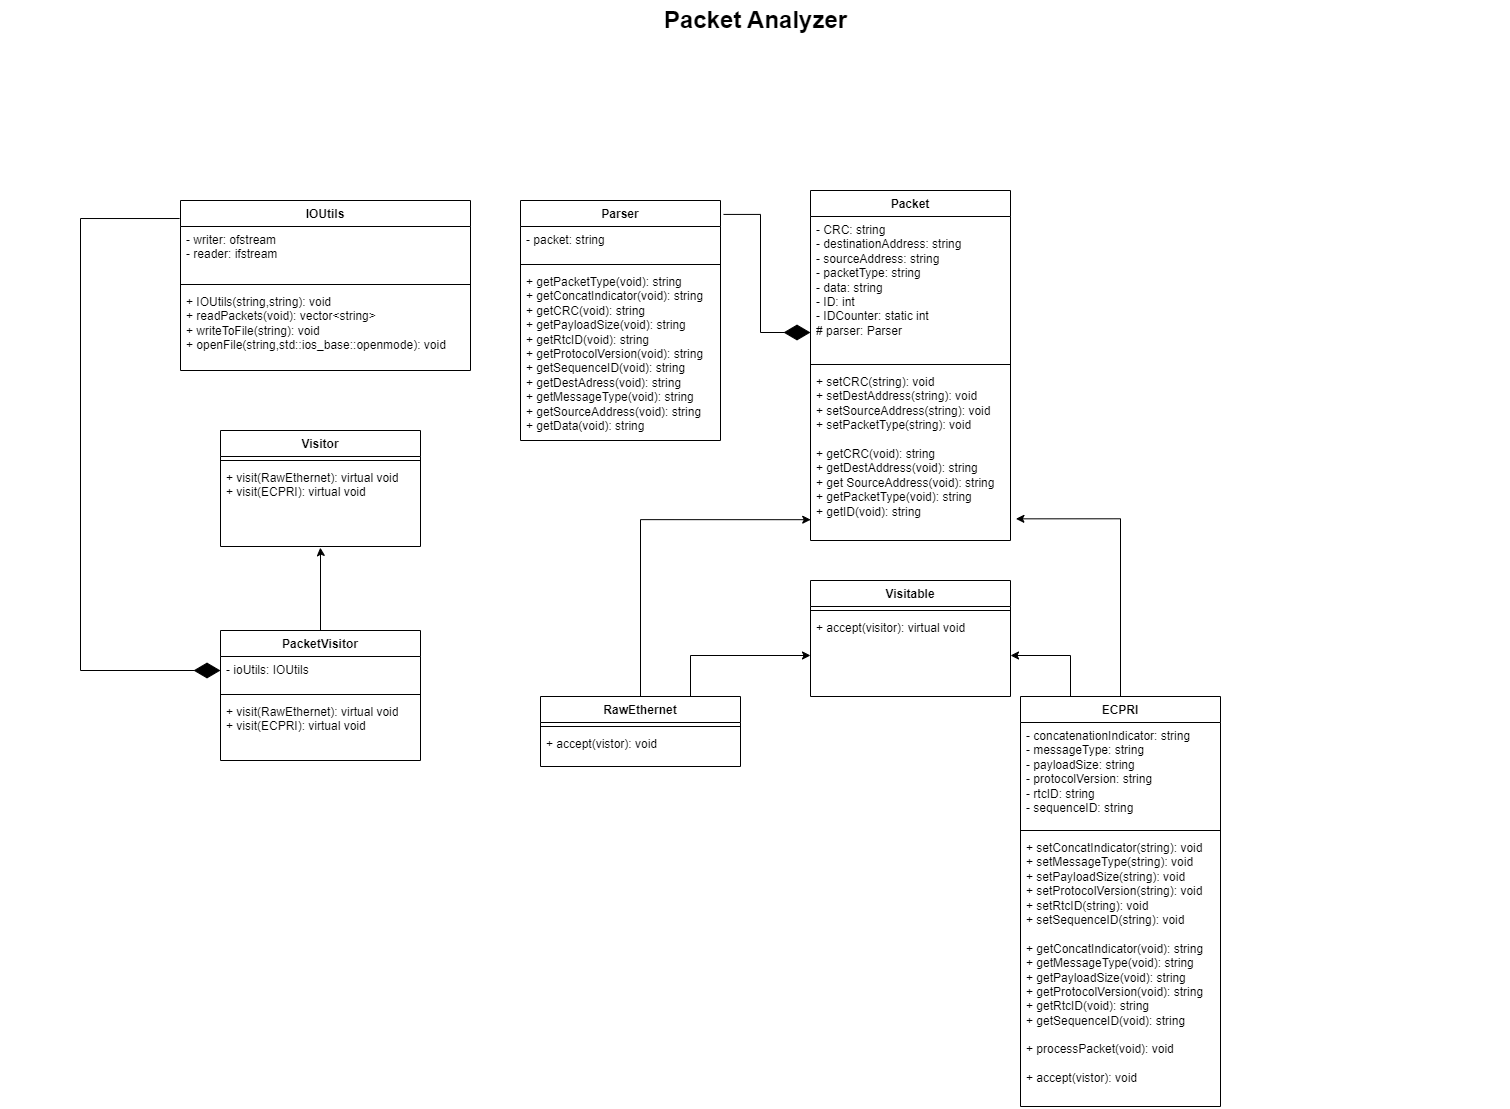

The diagram above was exported from draw.io. Its source (the exported page's mxGraphModel, read from the mxfile embedded in the PNG):
<mxGraphModel dx="1500" dy="830" grid="1" gridSize="10" guides="1" tooltips="1" connect="1" arrows="1" fold="1" page="1" pageScale="1.5" pageWidth="1169" pageHeight="826" background="none" math="0" shadow="0">
  <root>
    <mxCell id="0" style=";html=1;" />
    <mxCell id="1" style=";html=1;" parent="0" />
    <mxCell id="1672d66443f91eb5-23" value="Packet Analyzer" style="text;strokeColor=none;fillColor=none;html=1;fontSize=24;fontStyle=1;verticalAlign=middle;align=center;" parent="1" vertex="1">
      <mxGeometry x="120" y="40" width="1510" height="40" as="geometry" />
    </mxCell>
    <mxCell id="TnlsVfzSOl7pb2KdttEF-1" value="Packet" style="swimlane;fontStyle=1;align=center;verticalAlign=top;childLayout=stackLayout;horizontal=1;startSize=26;horizontalStack=0;resizeParent=1;resizeParentMax=0;resizeLast=0;collapsible=1;marginBottom=0;whiteSpace=wrap;html=1;" vertex="1" parent="1">
      <mxGeometry x="930" y="230" width="200" height="350" as="geometry" />
    </mxCell>
    <mxCell id="TnlsVfzSOl7pb2KdttEF-2" value="- CRC: string&lt;br&gt;- destinationAddress: string&lt;br&gt;- sourceAddress: string&lt;br&gt;- packetType: string&lt;br&gt;- data: string&lt;br&gt;- ID: int&lt;br&gt;- IDCounter: static int&lt;br&gt;# parser: Parser&amp;nbsp;" style="text;strokeColor=none;fillColor=none;align=left;verticalAlign=top;spacingLeft=4;spacingRight=4;overflow=hidden;rotatable=0;points=[[0,0.5],[1,0.5]];portConstraint=eastwest;whiteSpace=wrap;html=1;" vertex="1" parent="TnlsVfzSOl7pb2KdttEF-1">
      <mxGeometry y="26" width="200" height="144" as="geometry" />
    </mxCell>
    <mxCell id="TnlsVfzSOl7pb2KdttEF-3" value="" style="line;strokeWidth=1;fillColor=none;align=left;verticalAlign=middle;spacingTop=-1;spacingLeft=3;spacingRight=3;rotatable=0;labelPosition=right;points=[];portConstraint=eastwest;strokeColor=inherit;" vertex="1" parent="TnlsVfzSOl7pb2KdttEF-1">
      <mxGeometry y="170" width="200" height="8" as="geometry" />
    </mxCell>
    <mxCell id="TnlsVfzSOl7pb2KdttEF-4" value="+ setCRC(string): void&lt;br&gt;+ setDestAddress(string): void&lt;br&gt;+&amp;nbsp;setSourceAddress(string): void&lt;br&gt;+&amp;nbsp;setPacketType(string): void&lt;br&gt;&lt;br&gt;+&amp;nbsp;getCRC(void): string&lt;br&gt;+&amp;nbsp;getDestAddress(void): string&lt;br&gt;+ get SourceAddress(void): string&lt;br&gt;+ getPacketType(void): string&lt;br&gt;+ getID(void): string" style="text;strokeColor=none;fillColor=none;align=left;verticalAlign=top;spacingLeft=4;spacingRight=4;overflow=hidden;rotatable=0;points=[[0,0.5],[1,0.5]];portConstraint=eastwest;whiteSpace=wrap;html=1;" vertex="1" parent="TnlsVfzSOl7pb2KdttEF-1">
      <mxGeometry y="178" width="200" height="172" as="geometry" />
    </mxCell>
    <mxCell id="TnlsVfzSOl7pb2KdttEF-54" style="edgeStyle=orthogonalEdgeStyle;rounded=0;orthogonalLoop=1;jettySize=auto;html=1;exitX=0.25;exitY=0;exitDx=0;exitDy=0;entryX=1;entryY=0.5;entryDx=0;entryDy=0;" edge="1" parent="1" source="TnlsVfzSOl7pb2KdttEF-5" target="TnlsVfzSOl7pb2KdttEF-33">
      <mxGeometry relative="1" as="geometry" />
    </mxCell>
    <mxCell id="TnlsVfzSOl7pb2KdttEF-5" value="ECPRI" style="swimlane;fontStyle=1;align=center;verticalAlign=top;childLayout=stackLayout;horizontal=1;startSize=26;horizontalStack=0;resizeParent=1;resizeParentMax=0;resizeLast=0;collapsible=1;marginBottom=0;whiteSpace=wrap;html=1;" vertex="1" parent="1">
      <mxGeometry x="1140" y="736" width="200" height="410" as="geometry" />
    </mxCell>
    <mxCell id="TnlsVfzSOl7pb2KdttEF-6" value="- concatenationIndicator&lt;span style=&quot;background-color: initial;&quot;&gt;: string&lt;br&gt;- messageType: string&lt;br&gt;- payloadSize: string&lt;br&gt;- protocolVersion: string&lt;br&gt;- rtcID: string&lt;br&gt;- sequenceID: string&lt;br&gt;&lt;/span&gt;" style="text;strokeColor=none;fillColor=none;align=left;verticalAlign=top;spacingLeft=4;spacingRight=4;overflow=hidden;rotatable=0;points=[[0,0.5],[1,0.5]];portConstraint=eastwest;whiteSpace=wrap;html=1;" vertex="1" parent="TnlsVfzSOl7pb2KdttEF-5">
      <mxGeometry y="26" width="200" height="104" as="geometry" />
    </mxCell>
    <mxCell id="TnlsVfzSOl7pb2KdttEF-7" value="" style="line;strokeWidth=1;fillColor=none;align=left;verticalAlign=middle;spacingTop=-1;spacingLeft=3;spacingRight=3;rotatable=0;labelPosition=right;points=[];portConstraint=eastwest;strokeColor=inherit;" vertex="1" parent="TnlsVfzSOl7pb2KdttEF-5">
      <mxGeometry y="130" width="200" height="8" as="geometry" />
    </mxCell>
    <mxCell id="TnlsVfzSOl7pb2KdttEF-8" value="+&amp;nbsp;setConcatIndicator(string): void&lt;br&gt;+&amp;nbsp;setMessageType(string): void&lt;br&gt;+&amp;nbsp;setPayloadSize(string): void&lt;br&gt;+&amp;nbsp;setProtocolVersion(string): void&lt;br&gt;+&amp;nbsp;setRtcID(string): void&lt;br&gt;+&amp;nbsp;setSequenceID(string): void&lt;br&gt;&lt;br&gt;+ getConcatIndicator(void): string&lt;br&gt;+&amp;nbsp;getMessageType(void): string&lt;br&gt;+&amp;nbsp;getPayloadSize(void): string&lt;br&gt;+&amp;nbsp;getProtocolVersion(void): string&lt;br&gt;+&amp;nbsp;getRtcID(void): string&lt;br&gt;+&amp;nbsp;getSequenceID(void): string&lt;br&gt;&lt;br&gt;+ processPacket(void): void&lt;br&gt;&lt;br&gt;+ accept(vistor): void" style="text;strokeColor=none;fillColor=none;align=left;verticalAlign=top;spacingLeft=4;spacingRight=4;overflow=hidden;rotatable=0;points=[[0,0.5],[1,0.5]];portConstraint=eastwest;whiteSpace=wrap;html=1;" vertex="1" parent="TnlsVfzSOl7pb2KdttEF-5">
      <mxGeometry y="138" width="200" height="272" as="geometry" />
    </mxCell>
    <mxCell id="TnlsVfzSOl7pb2KdttEF-55" style="edgeStyle=orthogonalEdgeStyle;rounded=0;orthogonalLoop=1;jettySize=auto;html=1;exitX=0.75;exitY=0;exitDx=0;exitDy=0;entryX=0;entryY=0.5;entryDx=0;entryDy=0;" edge="1" parent="1" source="TnlsVfzSOl7pb2KdttEF-9" target="TnlsVfzSOl7pb2KdttEF-33">
      <mxGeometry relative="1" as="geometry" />
    </mxCell>
    <mxCell id="TnlsVfzSOl7pb2KdttEF-9" value="RawEthernet" style="swimlane;fontStyle=1;align=center;verticalAlign=top;childLayout=stackLayout;horizontal=1;startSize=26;horizontalStack=0;resizeParent=1;resizeParentMax=0;resizeLast=0;collapsible=1;marginBottom=0;whiteSpace=wrap;html=1;" vertex="1" parent="1">
      <mxGeometry x="660" y="736" width="200" height="70" as="geometry" />
    </mxCell>
    <mxCell id="TnlsVfzSOl7pb2KdttEF-11" value="" style="line;strokeWidth=1;fillColor=none;align=left;verticalAlign=middle;spacingTop=-1;spacingLeft=3;spacingRight=3;rotatable=0;labelPosition=right;points=[];portConstraint=eastwest;strokeColor=inherit;" vertex="1" parent="TnlsVfzSOl7pb2KdttEF-9">
      <mxGeometry y="26" width="200" height="8" as="geometry" />
    </mxCell>
    <mxCell id="TnlsVfzSOl7pb2KdttEF-12" value="+ accept(vistor): void" style="text;strokeColor=none;fillColor=none;align=left;verticalAlign=top;spacingLeft=4;spacingRight=4;overflow=hidden;rotatable=0;points=[[0,0.5],[1,0.5]];portConstraint=eastwest;whiteSpace=wrap;html=1;" vertex="1" parent="TnlsVfzSOl7pb2KdttEF-9">
      <mxGeometry y="34" width="200" height="36" as="geometry" />
    </mxCell>
    <mxCell id="TnlsVfzSOl7pb2KdttEF-13" style="edgeStyle=orthogonalEdgeStyle;rounded=0;orthogonalLoop=1;jettySize=auto;html=1;exitX=0.5;exitY=0;exitDx=0;exitDy=0;entryX=1.027;entryY=0.874;entryDx=0;entryDy=0;entryPerimeter=0;" edge="1" parent="1" source="TnlsVfzSOl7pb2KdttEF-5" target="TnlsVfzSOl7pb2KdttEF-4">
      <mxGeometry relative="1" as="geometry" />
    </mxCell>
    <mxCell id="TnlsVfzSOl7pb2KdttEF-14" style="edgeStyle=orthogonalEdgeStyle;rounded=0;orthogonalLoop=1;jettySize=auto;html=1;exitX=0.5;exitY=0;exitDx=0;exitDy=0;entryX=0.001;entryY=0.879;entryDx=0;entryDy=0;entryPerimeter=0;" edge="1" parent="1" source="TnlsVfzSOl7pb2KdttEF-9" target="TnlsVfzSOl7pb2KdttEF-4">
      <mxGeometry relative="1" as="geometry" />
    </mxCell>
    <mxCell id="TnlsVfzSOl7pb2KdttEF-15" value="Parser" style="swimlane;fontStyle=1;align=center;verticalAlign=top;childLayout=stackLayout;horizontal=1;startSize=26;horizontalStack=0;resizeParent=1;resizeParentMax=0;resizeLast=0;collapsible=1;marginBottom=0;whiteSpace=wrap;html=1;" vertex="1" parent="1">
      <mxGeometry x="640" y="240" width="200" height="240" as="geometry" />
    </mxCell>
    <mxCell id="TnlsVfzSOl7pb2KdttEF-16" value="- packet: string" style="text;strokeColor=none;fillColor=none;align=left;verticalAlign=top;spacingLeft=4;spacingRight=4;overflow=hidden;rotatable=0;points=[[0,0.5],[1,0.5]];portConstraint=eastwest;whiteSpace=wrap;html=1;" vertex="1" parent="TnlsVfzSOl7pb2KdttEF-15">
      <mxGeometry y="26" width="200" height="34" as="geometry" />
    </mxCell>
    <mxCell id="TnlsVfzSOl7pb2KdttEF-17" value="" style="line;strokeWidth=1;fillColor=none;align=left;verticalAlign=middle;spacingTop=-1;spacingLeft=3;spacingRight=3;rotatable=0;labelPosition=right;points=[];portConstraint=eastwest;strokeColor=inherit;" vertex="1" parent="TnlsVfzSOl7pb2KdttEF-15">
      <mxGeometry y="60" width="200" height="8" as="geometry" />
    </mxCell>
    <mxCell id="TnlsVfzSOl7pb2KdttEF-18" value="+&amp;nbsp;getPacketType(void): string&lt;br&gt;+&amp;nbsp;getConcatIndicator(void): string&lt;br&gt;+&amp;nbsp;getCRC(void): string&lt;br&gt;+&amp;nbsp;getPayloadSize(void): string&lt;br&gt;+&amp;nbsp;getRtcID(void): string&lt;br&gt;+&amp;nbsp;getProtocolVersion(void): string&lt;br&gt;+&amp;nbsp;getSequenceID(void): string&lt;br&gt;+&amp;nbsp;getDestAdress(void): string&lt;br&gt;+&amp;nbsp;getMessageType(void): string&lt;br&gt;+&amp;nbsp;getSourceAddress(void): string&lt;br&gt;+&amp;nbsp;getData(void): string" style="text;strokeColor=none;fillColor=none;align=left;verticalAlign=top;spacingLeft=4;spacingRight=4;overflow=hidden;rotatable=0;points=[[0,0.5],[1,0.5]];portConstraint=eastwest;whiteSpace=wrap;html=1;" vertex="1" parent="TnlsVfzSOl7pb2KdttEF-15">
      <mxGeometry y="68" width="200" height="172" as="geometry" />
    </mxCell>
    <mxCell id="TnlsVfzSOl7pb2KdttEF-19" value="IOUtils" style="swimlane;fontStyle=1;align=center;verticalAlign=top;childLayout=stackLayout;horizontal=1;startSize=26;horizontalStack=0;resizeParent=1;resizeParentMax=0;resizeLast=0;collapsible=1;marginBottom=0;whiteSpace=wrap;html=1;" vertex="1" parent="1">
      <mxGeometry x="300" y="240" width="290" height="170" as="geometry" />
    </mxCell>
    <mxCell id="TnlsVfzSOl7pb2KdttEF-20" value="- writer: ofstream&lt;br&gt;- reader: ifstream" style="text;strokeColor=none;fillColor=none;align=left;verticalAlign=top;spacingLeft=4;spacingRight=4;overflow=hidden;rotatable=0;points=[[0,0.5],[1,0.5]];portConstraint=eastwest;whiteSpace=wrap;html=1;" vertex="1" parent="TnlsVfzSOl7pb2KdttEF-19">
      <mxGeometry y="26" width="290" height="54" as="geometry" />
    </mxCell>
    <mxCell id="TnlsVfzSOl7pb2KdttEF-21" value="" style="line;strokeWidth=1;fillColor=none;align=left;verticalAlign=middle;spacingTop=-1;spacingLeft=3;spacingRight=3;rotatable=0;labelPosition=right;points=[];portConstraint=eastwest;strokeColor=inherit;" vertex="1" parent="TnlsVfzSOl7pb2KdttEF-19">
      <mxGeometry y="80" width="290" height="8" as="geometry" />
    </mxCell>
    <mxCell id="TnlsVfzSOl7pb2KdttEF-22" value="+&amp;nbsp;IOUtils(string,string): void&lt;br&gt;+&amp;nbsp;readPackets(void):&amp;nbsp;vector&amp;lt;string&amp;gt;&lt;br&gt;+&amp;nbsp;writeToFile(string): void&lt;br&gt;+ openFile(string,std::ios_base::openmode): void" style="text;strokeColor=none;fillColor=none;align=left;verticalAlign=top;spacingLeft=4;spacingRight=4;overflow=hidden;rotatable=0;points=[[0,0.5],[1,0.5]];portConstraint=eastwest;whiteSpace=wrap;html=1;" vertex="1" parent="TnlsVfzSOl7pb2KdttEF-19">
      <mxGeometry y="88" width="290" height="82" as="geometry" />
    </mxCell>
    <mxCell id="TnlsVfzSOl7pb2KdttEF-23" value="Visitor" style="swimlane;fontStyle=1;align=center;verticalAlign=top;childLayout=stackLayout;horizontal=1;startSize=26;horizontalStack=0;resizeParent=1;resizeParentMax=0;resizeLast=0;collapsible=1;marginBottom=0;whiteSpace=wrap;html=1;" vertex="1" parent="1">
      <mxGeometry x="340" y="470" width="200" height="116" as="geometry" />
    </mxCell>
    <mxCell id="TnlsVfzSOl7pb2KdttEF-25" value="" style="line;strokeWidth=1;fillColor=none;align=left;verticalAlign=middle;spacingTop=-1;spacingLeft=3;spacingRight=3;rotatable=0;labelPosition=right;points=[];portConstraint=eastwest;strokeColor=inherit;" vertex="1" parent="TnlsVfzSOl7pb2KdttEF-23">
      <mxGeometry y="26" width="200" height="8" as="geometry" />
    </mxCell>
    <mxCell id="TnlsVfzSOl7pb2KdttEF-26" value="+&amp;nbsp;visit(RawEthernet&lt;span style=&quot;background-color: initial;&quot;&gt;): virtual void&lt;br&gt;&lt;/span&gt;+ visit(ECPRI&lt;span style=&quot;background-color: initial;&quot;&gt;): virtual void&lt;/span&gt;" style="text;strokeColor=none;fillColor=none;align=left;verticalAlign=top;spacingLeft=4;spacingRight=4;overflow=hidden;rotatable=0;points=[[0,0.5],[1,0.5]];portConstraint=eastwest;whiteSpace=wrap;html=1;" vertex="1" parent="TnlsVfzSOl7pb2KdttEF-23">
      <mxGeometry y="34" width="200" height="82" as="geometry" />
    </mxCell>
    <mxCell id="TnlsVfzSOl7pb2KdttEF-31" value="Visitable" style="swimlane;fontStyle=1;align=center;verticalAlign=top;childLayout=stackLayout;horizontal=1;startSize=26;horizontalStack=0;resizeParent=1;resizeParentMax=0;resizeLast=0;collapsible=1;marginBottom=0;whiteSpace=wrap;html=1;" vertex="1" parent="1">
      <mxGeometry x="930" y="620" width="200" height="116" as="geometry" />
    </mxCell>
    <mxCell id="TnlsVfzSOl7pb2KdttEF-32" value="" style="line;strokeWidth=1;fillColor=none;align=left;verticalAlign=middle;spacingTop=-1;spacingLeft=3;spacingRight=3;rotatable=0;labelPosition=right;points=[];portConstraint=eastwest;strokeColor=inherit;" vertex="1" parent="TnlsVfzSOl7pb2KdttEF-31">
      <mxGeometry y="26" width="200" height="8" as="geometry" />
    </mxCell>
    <mxCell id="TnlsVfzSOl7pb2KdttEF-33" value="+&amp;nbsp;accept(visitor&lt;span style=&quot;background-color: initial;&quot;&gt;): virtual void&lt;/span&gt;" style="text;strokeColor=none;fillColor=none;align=left;verticalAlign=top;spacingLeft=4;spacingRight=4;overflow=hidden;rotatable=0;points=[[0,0.5],[1,0.5]];portConstraint=eastwest;whiteSpace=wrap;html=1;" vertex="1" parent="TnlsVfzSOl7pb2KdttEF-31">
      <mxGeometry y="34" width="200" height="82" as="geometry" />
    </mxCell>
    <mxCell id="TnlsVfzSOl7pb2KdttEF-43" value="PacketVisitor" style="swimlane;fontStyle=1;align=center;verticalAlign=top;childLayout=stackLayout;horizontal=1;startSize=26;horizontalStack=0;resizeParent=1;resizeParentMax=0;resizeLast=0;collapsible=1;marginBottom=0;whiteSpace=wrap;html=1;" vertex="1" parent="1">
      <mxGeometry x="340" y="670" width="200" height="130" as="geometry" />
    </mxCell>
    <mxCell id="TnlsVfzSOl7pb2KdttEF-44" value="- ioUtils: IOUtils" style="text;strokeColor=none;fillColor=none;align=left;verticalAlign=top;spacingLeft=4;spacingRight=4;overflow=hidden;rotatable=0;points=[[0,0.5],[1,0.5]];portConstraint=eastwest;whiteSpace=wrap;html=1;" vertex="1" parent="TnlsVfzSOl7pb2KdttEF-43">
      <mxGeometry y="26" width="200" height="34" as="geometry" />
    </mxCell>
    <mxCell id="TnlsVfzSOl7pb2KdttEF-45" value="" style="line;strokeWidth=1;fillColor=none;align=left;verticalAlign=middle;spacingTop=-1;spacingLeft=3;spacingRight=3;rotatable=0;labelPosition=right;points=[];portConstraint=eastwest;strokeColor=inherit;" vertex="1" parent="TnlsVfzSOl7pb2KdttEF-43">
      <mxGeometry y="60" width="200" height="8" as="geometry" />
    </mxCell>
    <mxCell id="TnlsVfzSOl7pb2KdttEF-46" value="+&amp;nbsp;visit(RawEthernet): virtual void&lt;br style=&quot;border-color: var(--border-color);&quot;&gt;+ visit(ECPRI&lt;span style=&quot;border-color: var(--border-color); background-color: initial;&quot;&gt;): virtual void&lt;br&gt;&lt;/span&gt;" style="text;strokeColor=none;fillColor=none;align=left;verticalAlign=top;spacingLeft=4;spacingRight=4;overflow=hidden;rotatable=0;points=[[0,0.5],[1,0.5]];portConstraint=eastwest;whiteSpace=wrap;html=1;" vertex="1" parent="TnlsVfzSOl7pb2KdttEF-43">
      <mxGeometry y="68" width="200" height="62" as="geometry" />
    </mxCell>
    <mxCell id="TnlsVfzSOl7pb2KdttEF-52" style="edgeStyle=orthogonalEdgeStyle;rounded=0;orthogonalLoop=1;jettySize=auto;html=1;exitX=0.5;exitY=0;exitDx=0;exitDy=0;entryX=0.499;entryY=1.014;entryDx=0;entryDy=0;entryPerimeter=0;" edge="1" parent="1" source="TnlsVfzSOl7pb2KdttEF-43" target="TnlsVfzSOl7pb2KdttEF-26">
      <mxGeometry relative="1" as="geometry">
        <Array as="points">
          <mxPoint x="440" y="590" />
          <mxPoint x="440" y="590" />
        </Array>
      </mxGeometry>
    </mxCell>
    <mxCell id="TnlsVfzSOl7pb2KdttEF-58" value="" style="endArrow=diamondThin;endFill=1;endSize=24;html=1;rounded=0;exitX=-0.003;exitY=0.106;exitDx=0;exitDy=0;edgeStyle=elbowEdgeStyle;exitPerimeter=0;" edge="1" parent="1" source="TnlsVfzSOl7pb2KdttEF-19">
      <mxGeometry width="160" relative="1" as="geometry">
        <mxPoint x="180" y="710" as="sourcePoint" />
        <mxPoint x="340" y="710" as="targetPoint" />
        <Array as="points">
          <mxPoint x="200" y="500" />
        </Array>
      </mxGeometry>
    </mxCell>
    <mxCell id="TnlsVfzSOl7pb2KdttEF-59" value="" style="endArrow=diamondThin;endFill=1;endSize=24;html=1;rounded=0;exitX=1.015;exitY=0.058;exitDx=0;exitDy=0;edgeStyle=elbowEdgeStyle;exitPerimeter=0;" edge="1" parent="1" source="TnlsVfzSOl7pb2KdttEF-15">
      <mxGeometry width="160" relative="1" as="geometry">
        <mxPoint x="889" y="-80" as="sourcePoint" />
        <mxPoint x="930" y="372" as="targetPoint" />
        <Array as="points">
          <mxPoint x="880" y="330" />
        </Array>
      </mxGeometry>
    </mxCell>
  </root>
</mxGraphModel>